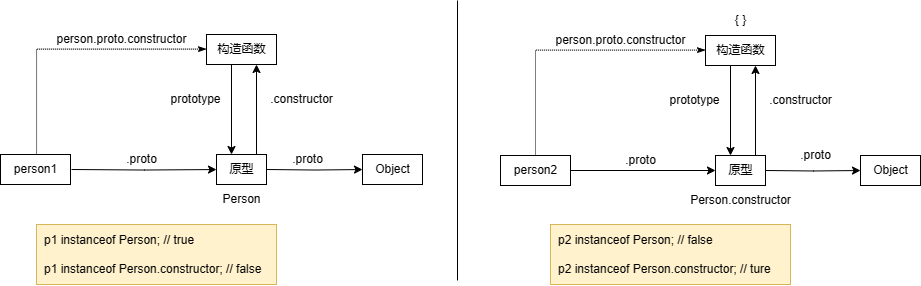

The diagram above was exported from draw.io. Its source (the exported page's mxGraphModel, read from the mxfile embedded in the PNG):
<mxGraphModel dx="989" dy="570" grid="1" gridSize="10" guides="1" tooltips="1" connect="1" arrows="1" fold="1" page="1" pageScale="1" pageWidth="827" pageHeight="1169" math="0" shadow="0">
  <root>
    <mxCell id="0" />
    <mxCell id="1" parent="0" />
    <mxCell id="aZPQ43xzdPYtqbnuUnNg-2" value="Person" style="text;html=1;align=center;verticalAlign=middle;resizable=0;points=[];autosize=1;strokeColor=none;fillColor=none;" parent="1" vertex="1">
      <mxGeometry x="581" y="264" width="60" height="30" as="geometry" />
    </mxCell>
    <mxCell id="aZPQ43xzdPYtqbnuUnNg-10" style="edgeStyle=orthogonalEdgeStyle;rounded=0;orthogonalLoop=1;jettySize=auto;html=1;" parent="1" edge="1">
      <mxGeometry relative="1" as="geometry">
        <mxPoint x="626" y="234" as="sourcePoint" />
        <mxPoint x="626" y="144" as="targetPoint" />
      </mxGeometry>
    </mxCell>
    <mxCell id="aZPQ43xzdPYtqbnuUnNg-3" value="原型" style="text;html=1;align=center;verticalAlign=middle;resizable=0;points=[];autosize=1;strokeColor=default;fillColor=none;" parent="1" vertex="1">
      <mxGeometry x="586" y="234" width="50" height="30" as="geometry" />
    </mxCell>
    <mxCell id="aZPQ43xzdPYtqbnuUnNg-4" value="构造函数" style="text;html=1;align=center;verticalAlign=middle;resizable=0;points=[];autosize=1;strokeColor=default;fillColor=none;" parent="1" vertex="1">
      <mxGeometry x="576" y="114" width="70" height="30" as="geometry" />
    </mxCell>
    <mxCell id="aZPQ43xzdPYtqbnuUnNg-9" style="edgeStyle=orthogonalEdgeStyle;rounded=0;orthogonalLoop=1;jettySize=auto;html=1;" parent="1" target="aZPQ43xzdPYtqbnuUnNg-3" edge="1">
      <mxGeometry relative="1" as="geometry">
        <mxPoint x="441" y="249" as="sourcePoint" />
      </mxGeometry>
    </mxCell>
    <mxCell id="aZPQ43xzdPYtqbnuUnNg-5" value="person1" style="text;html=1;align=center;verticalAlign=middle;resizable=0;points=[];autosize=1;strokeColor=default;fillColor=none;" parent="1" vertex="1">
      <mxGeometry x="370" y="234" width="70" height="30" as="geometry" />
    </mxCell>
    <mxCell id="aZPQ43xzdPYtqbnuUnNg-7" value=".proto" style="text;html=1;align=center;verticalAlign=middle;resizable=0;points=[];autosize=1;strokeColor=none;fillColor=none;" parent="1" vertex="1">
      <mxGeometry x="486" y="224" width="50" height="30" as="geometry" />
    </mxCell>
    <mxCell id="aZPQ43xzdPYtqbnuUnNg-11" value=".constructor" style="text;html=1;align=center;verticalAlign=middle;resizable=0;points=[];autosize=1;strokeColor=none;fillColor=none;" parent="1" vertex="1">
      <mxGeometry x="626" y="164" width="90" height="30" as="geometry" />
    </mxCell>
    <mxCell id="aZPQ43xzdPYtqbnuUnNg-12" style="edgeStyle=orthogonalEdgeStyle;rounded=0;orthogonalLoop=1;jettySize=auto;html=1;startArrow=classic;startFill=1;endArrow=none;endFill=0;" parent="1" edge="1">
      <mxGeometry relative="1" as="geometry">
        <mxPoint x="601" y="234" as="sourcePoint" />
        <mxPoint x="601" y="144" as="targetPoint" />
      </mxGeometry>
    </mxCell>
    <mxCell id="aZPQ43xzdPYtqbnuUnNg-13" value="prototype" style="text;html=1;align=center;verticalAlign=middle;resizable=0;points=[];autosize=1;strokeColor=none;fillColor=none;" parent="1" vertex="1">
      <mxGeometry x="530" y="164" width="70" height="30" as="geometry" />
    </mxCell>
    <mxCell id="aZPQ43xzdPYtqbnuUnNg-14" style="edgeStyle=orthogonalEdgeStyle;rounded=0;orthogonalLoop=1;jettySize=auto;html=1;entryX=0;entryY=0.487;entryDx=0;entryDy=0;entryPerimeter=0;dashed=1;dashPattern=1 1;endArrow=classicThin;endFill=1;" parent="1" target="aZPQ43xzdPYtqbnuUnNg-4" edge="1">
      <mxGeometry relative="1" as="geometry">
        <Array as="points">
          <mxPoint x="406" y="129" />
        </Array>
        <mxPoint x="406.0344827586207" y="234" as="sourcePoint" />
      </mxGeometry>
    </mxCell>
    <mxCell id="aZPQ43xzdPYtqbnuUnNg-15" value="person.proto.constructor" style="text;html=1;align=center;verticalAlign=middle;resizable=0;points=[];autosize=1;strokeColor=none;fillColor=none;" parent="1" vertex="1">
      <mxGeometry x="416" y="104" width="150" height="30" as="geometry" />
    </mxCell>
    <mxCell id="WEbkMg4jz8K_kPUN6qWB-1" value=".proto" style="text;html=1;align=center;verticalAlign=middle;resizable=0;points=[];autosize=1;strokeColor=none;fillColor=none;" vertex="1" parent="1">
      <mxGeometry x="652" y="224" width="50" height="30" as="geometry" />
    </mxCell>
    <mxCell id="WEbkMg4jz8K_kPUN6qWB-2" style="edgeStyle=orthogonalEdgeStyle;rounded=0;orthogonalLoop=1;jettySize=auto;html=1;" edge="1" target="WEbkMg4jz8K_kPUN6qWB-3" parent="1">
      <mxGeometry relative="1" as="geometry">
        <mxPoint x="636" y="249" as="sourcePoint" />
      </mxGeometry>
    </mxCell>
    <mxCell id="WEbkMg4jz8K_kPUN6qWB-3" value="Object" style="text;html=1;align=center;verticalAlign=middle;resizable=0;points=[];autosize=1;strokeColor=default;fillColor=none;" vertex="1" parent="1">
      <mxGeometry x="732" y="234" width="60" height="30" as="geometry" />
    </mxCell>
    <mxCell id="WEbkMg4jz8K_kPUN6qWB-4" value="Person.constructor" style="text;html=1;align=center;verticalAlign=middle;resizable=0;points=[];autosize=1;strokeColor=none;fillColor=none;" vertex="1" parent="1">
      <mxGeometry x="1050" y="265" width="120" height="30" as="geometry" />
    </mxCell>
    <mxCell id="WEbkMg4jz8K_kPUN6qWB-5" style="edgeStyle=orthogonalEdgeStyle;rounded=0;orthogonalLoop=1;jettySize=auto;html=1;" edge="1" parent="1">
      <mxGeometry relative="1" as="geometry">
        <mxPoint x="1125" y="235" as="sourcePoint" />
        <mxPoint x="1125" y="145" as="targetPoint" />
      </mxGeometry>
    </mxCell>
    <mxCell id="WEbkMg4jz8K_kPUN6qWB-6" value="原型" style="text;html=1;align=center;verticalAlign=middle;resizable=0;points=[];autosize=1;strokeColor=default;fillColor=none;" vertex="1" parent="1">
      <mxGeometry x="1085" y="235" width="50" height="30" as="geometry" />
    </mxCell>
    <mxCell id="WEbkMg4jz8K_kPUN6qWB-7" value="构造函数" style="text;html=1;align=center;verticalAlign=middle;resizable=0;points=[];autosize=1;strokeColor=default;fillColor=none;" vertex="1" parent="1">
      <mxGeometry x="1075" y="115" width="70" height="30" as="geometry" />
    </mxCell>
    <mxCell id="WEbkMg4jz8K_kPUN6qWB-8" style="edgeStyle=orthogonalEdgeStyle;rounded=0;orthogonalLoop=1;jettySize=auto;html=1;" edge="1" source="WEbkMg4jz8K_kPUN6qWB-9" target="WEbkMg4jz8K_kPUN6qWB-6" parent="1">
      <mxGeometry relative="1" as="geometry" />
    </mxCell>
    <mxCell id="WEbkMg4jz8K_kPUN6qWB-9" value="person2" style="text;html=1;align=center;verticalAlign=middle;resizable=0;points=[];autosize=1;strokeColor=default;fillColor=none;" vertex="1" parent="1">
      <mxGeometry x="870" y="235" width="70" height="30" as="geometry" />
    </mxCell>
    <mxCell id="WEbkMg4jz8K_kPUN6qWB-10" value=".proto" style="text;html=1;align=center;verticalAlign=middle;resizable=0;points=[];autosize=1;strokeColor=none;fillColor=none;" vertex="1" parent="1">
      <mxGeometry x="985" y="225" width="50" height="30" as="geometry" />
    </mxCell>
    <mxCell id="WEbkMg4jz8K_kPUN6qWB-11" value=".constructor" style="text;html=1;align=center;verticalAlign=middle;resizable=0;points=[];autosize=1;strokeColor=none;fillColor=none;" vertex="1" parent="1">
      <mxGeometry x="1125" y="165" width="90" height="30" as="geometry" />
    </mxCell>
    <mxCell id="WEbkMg4jz8K_kPUN6qWB-12" style="edgeStyle=orthogonalEdgeStyle;rounded=0;orthogonalLoop=1;jettySize=auto;html=1;startArrow=classic;startFill=1;endArrow=none;endFill=0;" edge="1" parent="1">
      <mxGeometry relative="1" as="geometry">
        <mxPoint x="1100" y="235" as="sourcePoint" />
        <mxPoint x="1100" y="145" as="targetPoint" />
      </mxGeometry>
    </mxCell>
    <mxCell id="WEbkMg4jz8K_kPUN6qWB-13" value="prototype" style="text;html=1;align=center;verticalAlign=middle;resizable=0;points=[];autosize=1;strokeColor=none;fillColor=none;" vertex="1" parent="1">
      <mxGeometry x="1029" y="165" width="70" height="30" as="geometry" />
    </mxCell>
    <mxCell id="WEbkMg4jz8K_kPUN6qWB-14" style="edgeStyle=orthogonalEdgeStyle;rounded=0;orthogonalLoop=1;jettySize=auto;html=1;entryX=0;entryY=0.487;entryDx=0;entryDy=0;entryPerimeter=0;dashed=1;dashPattern=1 1;endArrow=classicThin;endFill=1;" edge="1" source="WEbkMg4jz8K_kPUN6qWB-9" target="WEbkMg4jz8K_kPUN6qWB-7" parent="1">
      <mxGeometry relative="1" as="geometry">
        <Array as="points">
          <mxPoint x="905" y="130" />
        </Array>
      </mxGeometry>
    </mxCell>
    <mxCell id="WEbkMg4jz8K_kPUN6qWB-15" value="person.proto.constructor" style="text;html=1;align=center;verticalAlign=middle;resizable=0;points=[];autosize=1;strokeColor=none;fillColor=none;" vertex="1" parent="1">
      <mxGeometry x="915" y="105" width="150" height="30" as="geometry" />
    </mxCell>
    <mxCell id="WEbkMg4jz8K_kPUN6qWB-16" value=".proto" style="text;html=1;align=center;verticalAlign=middle;resizable=0;points=[];autosize=1;strokeColor=none;fillColor=none;" vertex="1" parent="1">
      <mxGeometry x="1160" y="220" width="50" height="30" as="geometry" />
    </mxCell>
    <mxCell id="WEbkMg4jz8K_kPUN6qWB-17" style="edgeStyle=orthogonalEdgeStyle;rounded=0;orthogonalLoop=1;jettySize=auto;html=1;" edge="1" target="WEbkMg4jz8K_kPUN6qWB-18" parent="1">
      <mxGeometry relative="1" as="geometry">
        <mxPoint x="1135" y="250" as="sourcePoint" />
      </mxGeometry>
    </mxCell>
    <mxCell id="WEbkMg4jz8K_kPUN6qWB-18" value="Object" style="text;html=1;align=center;verticalAlign=middle;resizable=0;points=[];autosize=1;strokeColor=default;fillColor=none;" vertex="1" parent="1">
      <mxGeometry x="1230" y="235" width="60" height="30" as="geometry" />
    </mxCell>
    <mxCell id="WEbkMg4jz8K_kPUN6qWB-19" value="" style="edgeStyle=none;orthogonalLoop=1;jettySize=auto;html=1;rounded=0;endArrow=none;endFill=0;" edge="1" parent="1">
      <mxGeometry width="100" relative="1" as="geometry">
        <mxPoint x="827" y="360" as="sourcePoint" />
        <mxPoint x="827" y="80" as="targetPoint" />
        <Array as="points" />
      </mxGeometry>
    </mxCell>
    <mxCell id="WEbkMg4jz8K_kPUN6qWB-21" value="{ }" style="text;html=1;align=center;verticalAlign=middle;resizable=0;points=[];autosize=1;strokeColor=none;fillColor=none;" vertex="1" parent="1">
      <mxGeometry x="1095" y="85" width="30" height="30" as="geometry" />
    </mxCell>
    <mxCell id="WEbkMg4jz8K_kPUN6qWB-22" value="p2 instanceof Person; // false&lt;div&gt;&lt;br&gt;&lt;/div&gt;&lt;div&gt;p2 instanceof Person.constructor; // ture&lt;/div&gt;" style="text;html=1;align=left;verticalAlign=middle;resizable=0;points=[];autosize=1;fillColor=#fff2cc;strokeColor=#d6b656;shadow=0;textShadow=0;spacingLeft=6;" vertex="1" parent="1">
      <mxGeometry x="920" y="304" width="240" height="60" as="geometry" />
    </mxCell>
    <mxCell id="WEbkMg4jz8K_kPUN6qWB-23" value="p1 instanceof Person; // true&lt;div&gt;&lt;br&gt;&lt;/div&gt;&lt;div&gt;p1 instanceof Person.constructor; // false&lt;/div&gt;" style="text;html=1;align=left;verticalAlign=middle;resizable=0;points=[];autosize=1;fillColor=#fff2cc;strokeColor=#d6b656;shadow=0;textShadow=0;spacingLeft=6;" vertex="1" parent="1">
      <mxGeometry x="406" y="304" width="240" height="60" as="geometry" />
    </mxCell>
  </root>
</mxGraphModel>